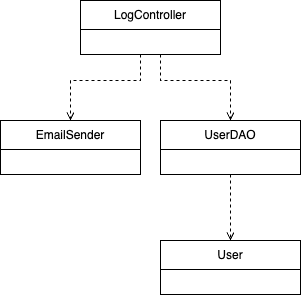

The diagram above was exported from draw.io. Its source (the exported page's mxGraphModel, read from the mxfile embedded in the PNG):
<mxGraphModel dx="548" dy="837" grid="1" gridSize="10" guides="1" tooltips="1" connect="1" arrows="1" fold="1" page="1" pageScale="1" pageWidth="850" pageHeight="1100" math="0" shadow="0">
  <root>
    <mxCell id="0" />
    <mxCell id="1" parent="0" />
    <mxCell id="6wpSpjFva26ED7BOlQvb-4" style="edgeStyle=orthogonalEdgeStyle;rounded=0;orthogonalLoop=1;jettySize=auto;html=1;entryX=0.5;entryY=0;entryDx=0;entryDy=0;dashed=1;endArrow=open;endFill=0;" parent="1" source="6wpSpjFva26ED7BOlQvb-1" edge="1" target="6wpSpjFva26ED7BOlQvb-5">
      <mxGeometry relative="1" as="geometry">
        <mxPoint x="400" y="490" as="targetPoint" />
        <Array as="points">
          <mxPoint x="410" y="440" />
          <mxPoint x="480" y="440" />
        </Array>
      </mxGeometry>
    </mxCell>
    <mxCell id="6wpSpjFva26ED7BOlQvb-1" value="&lt;span style=&quot;font-weight: normal;&quot;&gt;LogController&lt;/span&gt;" style="swimlane;fontStyle=1;align=center;verticalAlign=middle;childLayout=stackLayout;horizontal=1;startSize=29;horizontalStack=0;resizeParent=1;resizeParentMax=0;resizeLast=0;collapsible=0;marginBottom=0;html=1;whiteSpace=wrap;" parent="1" vertex="1">
      <mxGeometry x="330" y="360" width="140" height="54" as="geometry" />
    </mxCell>
    <mxCell id="6wpSpjFva26ED7BOlQvb-5" value="&lt;span style=&quot;font-weight: 400;&quot;&gt;UserDAO&lt;/span&gt;" style="swimlane;fontStyle=1;align=center;verticalAlign=middle;childLayout=stackLayout;horizontal=1;startSize=29;horizontalStack=0;resizeParent=1;resizeParentMax=0;resizeLast=0;collapsible=0;marginBottom=0;html=1;whiteSpace=wrap;" parent="1" vertex="1">
      <mxGeometry x="410" y="480" width="140" height="54" as="geometry" />
    </mxCell>
    <mxCell id="6wpSpjFva26ED7BOlQvb-6" value="&lt;span style=&quot;font-weight: 400;&quot;&gt;User&lt;/span&gt;" style="swimlane;fontStyle=1;align=center;verticalAlign=middle;childLayout=stackLayout;horizontal=1;startSize=29;horizontalStack=0;resizeParent=1;resizeParentMax=0;resizeLast=0;collapsible=0;marginBottom=0;html=1;whiteSpace=wrap;" parent="1" vertex="1">
      <mxGeometry x="410" y="600" width="140" height="54" as="geometry" />
    </mxCell>
    <mxCell id="bxEX8peMHohiDi9vdA_6-1" value="&lt;span style=&quot;font-weight: 400;&quot;&gt;EmailSender&lt;/span&gt;" style="swimlane;fontStyle=1;align=center;verticalAlign=middle;childLayout=stackLayout;horizontal=1;startSize=29;horizontalStack=0;resizeParent=1;resizeParentMax=0;resizeLast=0;collapsible=0;marginBottom=0;html=1;whiteSpace=wrap;" parent="1" vertex="1">
      <mxGeometry x="250" y="480" width="140" height="54" as="geometry" />
    </mxCell>
    <mxCell id="bxEX8peMHohiDi9vdA_6-2" style="edgeStyle=orthogonalEdgeStyle;rounded=0;orthogonalLoop=1;jettySize=auto;html=1;dashed=1;endArrow=open;endFill=0;" parent="1" edge="1">
      <mxGeometry relative="1" as="geometry">
        <mxPoint x="320" y="480" as="targetPoint" />
        <mxPoint x="390" y="414" as="sourcePoint" />
        <Array as="points">
          <mxPoint x="390" y="440" />
          <mxPoint x="320" y="440" />
        </Array>
      </mxGeometry>
    </mxCell>
    <mxCell id="mfA7BFumORZUVEk0uCeb-2" value="" style="endArrow=open;html=1;rounded=0;entryX=0.5;entryY=0;entryDx=0;entryDy=0;exitX=0.5;exitY=1;exitDx=0;exitDy=0;dashed=1;endFill=0;" edge="1" parent="1" source="6wpSpjFva26ED7BOlQvb-5" target="6wpSpjFva26ED7BOlQvb-6">
      <mxGeometry width="50" height="50" relative="1" as="geometry">
        <mxPoint x="500" y="580" as="sourcePoint" />
        <mxPoint x="550" y="530" as="targetPoint" />
      </mxGeometry>
    </mxCell>
  </root>
</mxGraphModel>